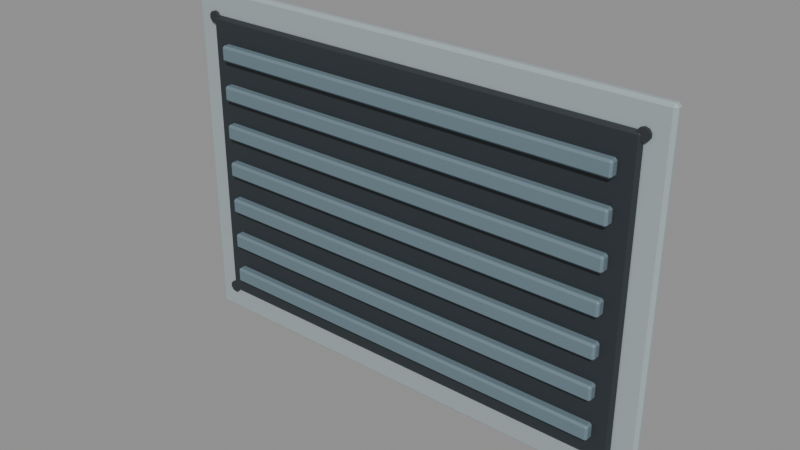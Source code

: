 # Source: roof-grille.blend  (saved by Blender 5.2.44; exported with 4.5.12 LTS)
import bpy
from mathutils import Matrix  # noqa: F401  (used for matrix-valued properties, if any)

bpy.ops.wm.read_factory_settings(use_empty=True)
scene = bpy.context.scene
scene.name = 'Scene'

# ---- materials (node trees are filled in below, after node groups)
mat_brushed_zinc = bpy.data.materials.new('Brushed zinc')
mat_brushed_zinc.diffuse_color = (0.38, 0.45, 0.47, 1.0)
mat_recess_and_gasket = bpy.data.materials.new('Recess and gasket')
mat_recess_and_gasket.diffuse_color = (0.022, 0.029, 0.035, 1.0)
mat_slate_enamel = bpy.data.materials.new('Slate enamel')
mat_slate_enamel.diffuse_color = (0.16, 0.23, 0.27, 1.0)
mat_graphite_steel = bpy.data.materials.new('Graphite steel')
mat_graphite_steel.diffuse_color = (0.065, 0.074, 0.078, 1.0)

# ---- material node trees
mat_brushed_zinc.use_nodes = True; mat_brushed_zinc.node_tree.nodes.clear()
_N = mat_brushed_zinc.node_tree.nodes; _L = mat_brushed_zinc.node_tree.links
n0 = _N.new('ShaderNodeBsdfPrincipled'); n0.name = 'Principled BSDF'; n0.location = (-200, 100)
n0.inputs[0].default_value = (0.38, 0.45, 0.47, 1.0)
n0.inputs[1].default_value = 0.15
n0.inputs[2].default_value = 0.64
n0.inputs[10].default_value = 0.005
n0.inputs[27].default_value = (0.38, 0.45, 0.47, 1.0)
n1 = _N.new('ShaderNodeOutputMaterial'); n1.name = 'Material Output'; n1.location = (200, 100)
_L.new(n0.outputs[0], n1.inputs[0])
n1.is_active_output = True
mat_recess_and_gasket.use_nodes = True; mat_recess_and_gasket.node_tree.nodes.clear()
_N = mat_recess_and_gasket.node_tree.nodes; _L = mat_recess_and_gasket.node_tree.links
n0 = _N.new('ShaderNodeBsdfPrincipled'); n0.name = 'Principled BSDF'; n0.location = (-200, 100)
n0.inputs[0].default_value = (0.022, 0.029, 0.035, 1.0)
n0.inputs[2].default_value = 0.64
n0.inputs[10].default_value = 0.005
n0.inputs[27].default_value = (0.022, 0.029, 0.035, 1.0)
n1 = _N.new('ShaderNodeOutputMaterial'); n1.name = 'Material Output'; n1.location = (200, 100)
_L.new(n0.outputs[0], n1.inputs[0])
n1.is_active_output = True
mat_slate_enamel.use_nodes = True; mat_slate_enamel.node_tree.nodes.clear()
_N = mat_slate_enamel.node_tree.nodes; _L = mat_slate_enamel.node_tree.links
n0 = _N.new('ShaderNodeBsdfPrincipled'); n0.name = 'Principled BSDF'; n0.location = (-200, 100)
n0.inputs[0].default_value = (0.16, 0.23, 0.27, 1.0)
n0.inputs[1].default_value = 0.2
n0.inputs[2].default_value = 0.64
n0.inputs[10].default_value = 0.005
n0.inputs[27].default_value = (0.16, 0.23, 0.27, 1.0)
n1 = _N.new('ShaderNodeOutputMaterial'); n1.name = 'Material Output'; n1.location = (200, 100)
_L.new(n0.outputs[0], n1.inputs[0])
n1.is_active_output = True
mat_graphite_steel.use_nodes = True; mat_graphite_steel.node_tree.nodes.clear()
_N = mat_graphite_steel.node_tree.nodes; _L = mat_graphite_steel.node_tree.links
n0 = _N.new('ShaderNodeBsdfPrincipled'); n0.name = 'Principled BSDF'; n0.location = (-200, 100)
n0.inputs[0].default_value = (0.065, 0.074, 0.078, 1.0)
n0.inputs[1].default_value = 0.7
n0.inputs[2].default_value = 0.64
n0.inputs[10].default_value = 0.005
n0.inputs[27].default_value = (0.065, 0.074, 0.078, 1.0)
n1 = _N.new('ShaderNodeOutputMaterial'); n1.name = 'Material Output'; n1.location = (200, 100)
_L.new(n0.outputs[0], n1.inputs[0])
n1.is_active_output = True

# ---- meshes
me_cube = bpy.data.meshes.new('Cube')
me_cube.from_pydata([(-0.5, -0.01, -0.35), (-0.5, -0.01, 0.35), (-0.5, 0.01, -0.35), (-0.5, 0.01, 0.35), (0.5, -0.01, -0.35), (0.5, -0.01, 0.35), (0.5, 0.01, -0.35), (0.5, 0.01, 0.35)], [], [(0, 1, 3, 2), (2, 3, 7, 6), (6, 7, 5, 4), (4, 5, 1, 0), (2, 6, 4, 0), (7, 3, 1, 5)])
_uv = me_cube.uv_layers.new(name='UVMap')
_uv.uv.foreach_set('vector', [0.375, 0.0, 0.625, 0.0, 0.625, 0.25, 0.375, 0.25, 0.375, 0.25, 0.625, 0.25, 0.625, 0.5, 0.375, 0.5, 0.375, 0.5, 0.625, 0.5, 0.625, 0.75, 0.375, 0.75, 0.375, 0.75, 0.625, 0.75, 0.625, 1.0, 0.375, 1.0, 0.125, 0.5, 0.375, 0.5, 0.375, 0.75, 0.125, 0.75, 0.625, 0.5, 0.875, 0.5, 0.875, 0.75, 0.625, 0.75])
me_cube.materials.append(mat_brushed_zinc)
me_cube.update()
me_cube_001 = bpy.data.meshes.new('Cube.001')
me_cube_001.from_pydata([(-0.455, -0.0065, -0.3), (-0.455, -0.0065, 0.3), (-0.455, 0.0065, -0.3), (-0.455, 0.0065, 0.3), (0.455, -0.0065, -0.3), (0.455, -0.0065, 0.3), (0.455, 0.0065, -0.3), (0.455, 0.0065, 0.3)], [], [(0, 1, 3, 2), (2, 3, 7, 6), (6, 7, 5, 4), (4, 5, 1, 0), (2, 6, 4, 0), (7, 3, 1, 5)])
_uv = me_cube_001.uv_layers.new(name='UVMap')
_uv.uv.foreach_set('vector', [0.375, 0.0, 0.625, 0.0, 0.625, 0.25, 0.375, 0.25, 0.375, 0.25, 0.625, 0.25, 0.625, 0.5, 0.375, 0.5, 0.375, 0.5, 0.625, 0.5, 0.625, 0.75, 0.375, 0.75, 0.375, 0.75, 0.625, 0.75, 0.625, 1.0, 0.375, 1.0, 0.125, 0.5, 0.375, 0.5, 0.375, 0.75, 0.125, 0.75, 0.625, 0.5, 0.875, 0.5, 0.875, 0.75, 0.625, 0.75])
me_cube_001.materials.append(mat_recess_and_gasket)
me_cube_001.update()
me_cube_002 = bpy.data.meshes.new('Cube.002')
me_cube_002.from_pydata([(-0.42, -0.0115, -0.0155), (-0.42, -0.0115, 0.0155), (-0.42, 0.0115, -0.0155), (-0.42, 0.0115, 0.0155), (0.42, -0.0115, -0.0155), (0.42, -0.0115, 0.0155), (0.42, 0.0115, -0.0155), (0.42, 0.0115, 0.0155)], [], [(0, 1, 3, 2), (2, 3, 7, 6), (6, 7, 5, 4), (4, 5, 1, 0), (2, 6, 4, 0), (7, 3, 1, 5)])
_uv = me_cube_002.uv_layers.new(name='UVMap')
_uv.uv.foreach_set('vector', [0.375, 0.0, 0.625, 0.0, 0.625, 0.25, 0.375, 0.25, 0.375, 0.25, 0.625, 0.25, 0.625, 0.5, 0.375, 0.5, 0.375, 0.5, 0.625, 0.5, 0.625, 0.75, 0.375, 0.75, 0.375, 0.75, 0.625, 0.75, 0.625, 1.0, 0.375, 1.0, 0.125, 0.5, 0.375, 0.5, 0.375, 0.75, 0.125, 0.75, 0.625, 0.5, 0.875, 0.5, 0.875, 0.75, 0.625, 0.75])
me_cube_002.materials.append(mat_slate_enamel)
me_cube_002.update()
me_cube_003 = bpy.data.meshes.new('Cube.003')
me_cube_003.from_pydata([(-0.42, -0.0115, -0.0155), (-0.42, -0.0115, 0.0155), (-0.42, 0.0115, -0.0155), (-0.42, 0.0115, 0.0155), (0.42, -0.0115, -0.0155), (0.42, -0.0115, 0.0155), (0.42, 0.0115, -0.0155), (0.42, 0.0115, 0.0155)], [], [(0, 1, 3, 2), (2, 3, 7, 6), (6, 7, 5, 4), (4, 5, 1, 0), (2, 6, 4, 0), (7, 3, 1, 5)])
_uv = me_cube_003.uv_layers.new(name='UVMap')
_uv.uv.foreach_set('vector', [0.375, 0.0, 0.625, 0.0, 0.625, 0.25, 0.375, 0.25, 0.375, 0.25, 0.625, 0.25, 0.625, 0.5, 0.375, 0.5, 0.375, 0.5, 0.625, 0.5, 0.625, 0.75, 0.375, 0.75, 0.375, 0.75, 0.625, 0.75, 0.625, 1.0, 0.375, 1.0, 0.125, 0.5, 0.375, 0.5, 0.375, 0.75, 0.125, 0.75, 0.625, 0.5, 0.875, 0.5, 0.875, 0.75, 0.625, 0.75])
me_cube_003.materials.append(mat_slate_enamel)
me_cube_003.update()
me_cube_004 = bpy.data.meshes.new('Cube.004')
me_cube_004.from_pydata([(-0.42, -0.0115, -0.0155), (-0.42, -0.0115, 0.0155), (-0.42, 0.0115, -0.0155), (-0.42, 0.0115, 0.0155), (0.42, -0.0115, -0.0155), (0.42, -0.0115, 0.0155), (0.42, 0.0115, -0.0155), (0.42, 0.0115, 0.0155)], [], [(0, 1, 3, 2), (2, 3, 7, 6), (6, 7, 5, 4), (4, 5, 1, 0), (2, 6, 4, 0), (7, 3, 1, 5)])
_uv = me_cube_004.uv_layers.new(name='UVMap')
_uv.uv.foreach_set('vector', [0.375, 0.0, 0.625, 0.0, 0.625, 0.25, 0.375, 0.25, 0.375, 0.25, 0.625, 0.25, 0.625, 0.5, 0.375, 0.5, 0.375, 0.5, 0.625, 0.5, 0.625, 0.75, 0.375, 0.75, 0.375, 0.75, 0.625, 0.75, 0.625, 1.0, 0.375, 1.0, 0.125, 0.5, 0.375, 0.5, 0.375, 0.75, 0.125, 0.75, 0.625, 0.5, 0.875, 0.5, 0.875, 0.75, 0.625, 0.75])
me_cube_004.materials.append(mat_slate_enamel)
me_cube_004.update()
me_cube_005 = bpy.data.meshes.new('Cube.005')
me_cube_005.from_pydata([(-0.42, -0.0115, -0.0155), (-0.42, -0.0115, 0.0155), (-0.42, 0.0115, -0.0155), (-0.42, 0.0115, 0.0155), (0.42, -0.0115, -0.0155), (0.42, -0.0115, 0.0155), (0.42, 0.0115, -0.0155), (0.42, 0.0115, 0.0155)], [], [(0, 1, 3, 2), (2, 3, 7, 6), (6, 7, 5, 4), (4, 5, 1, 0), (2, 6, 4, 0), (7, 3, 1, 5)])
_uv = me_cube_005.uv_layers.new(name='UVMap')
_uv.uv.foreach_set('vector', [0.375, 0.0, 0.625, 0.0, 0.625, 0.25, 0.375, 0.25, 0.375, 0.25, 0.625, 0.25, 0.625, 0.5, 0.375, 0.5, 0.375, 0.5, 0.625, 0.5, 0.625, 0.75, 0.375, 0.75, 0.375, 0.75, 0.625, 0.75, 0.625, 1.0, 0.375, 1.0, 0.125, 0.5, 0.375, 0.5, 0.375, 0.75, 0.125, 0.75, 0.625, 0.5, 0.875, 0.5, 0.875, 0.75, 0.625, 0.75])
me_cube_005.materials.append(mat_slate_enamel)
me_cube_005.update()
me_cube_006 = bpy.data.meshes.new('Cube.006')
me_cube_006.from_pydata([(-0.42, -0.0115, -0.0155), (-0.42, -0.0115, 0.0155), (-0.42, 0.0115, -0.0155), (-0.42, 0.0115, 0.0155), (0.42, -0.0115, -0.0155), (0.42, -0.0115, 0.0155), (0.42, 0.0115, -0.0155), (0.42, 0.0115, 0.0155)], [], [(0, 1, 3, 2), (2, 3, 7, 6), (6, 7, 5, 4), (4, 5, 1, 0), (2, 6, 4, 0), (7, 3, 1, 5)])
_uv = me_cube_006.uv_layers.new(name='UVMap')
_uv.uv.foreach_set('vector', [0.375, 0.0, 0.625, 0.0, 0.625, 0.25, 0.375, 0.25, 0.375, 0.25, 0.625, 0.25, 0.625, 0.5, 0.375, 0.5, 0.375, 0.5, 0.625, 0.5, 0.625, 0.75, 0.375, 0.75, 0.375, 0.75, 0.625, 0.75, 0.625, 1.0, 0.375, 1.0, 0.125, 0.5, 0.375, 0.5, 0.375, 0.75, 0.125, 0.75, 0.625, 0.5, 0.875, 0.5, 0.875, 0.75, 0.625, 0.75])
me_cube_006.materials.append(mat_slate_enamel)
me_cube_006.update()
me_cube_007 = bpy.data.meshes.new('Cube.007')
me_cube_007.from_pydata([(-0.42, -0.0115, -0.0155), (-0.42, -0.0115, 0.0155), (-0.42, 0.0115, -0.0155), (-0.42, 0.0115, 0.0155), (0.42, -0.0115, -0.0155), (0.42, -0.0115, 0.0155), (0.42, 0.0115, -0.0155), (0.42, 0.0115, 0.0155)], [], [(0, 1, 3, 2), (2, 3, 7, 6), (6, 7, 5, 4), (4, 5, 1, 0), (2, 6, 4, 0), (7, 3, 1, 5)])
_uv = me_cube_007.uv_layers.new(name='UVMap')
_uv.uv.foreach_set('vector', [0.375, 0.0, 0.625, 0.0, 0.625, 0.25, 0.375, 0.25, 0.375, 0.25, 0.625, 0.25, 0.625, 0.5, 0.375, 0.5, 0.375, 0.5, 0.625, 0.5, 0.625, 0.75, 0.375, 0.75, 0.375, 0.75, 0.625, 0.75, 0.625, 1.0, 0.375, 1.0, 0.125, 0.5, 0.375, 0.5, 0.375, 0.75, 0.125, 0.75, 0.625, 0.5, 0.875, 0.5, 0.875, 0.75, 0.625, 0.75])
me_cube_007.materials.append(mat_slate_enamel)
me_cube_007.update()
me_cube_008 = bpy.data.meshes.new('Cube.008')
me_cube_008.from_pydata([(-0.42, -0.0115, -0.0155), (-0.42, -0.0115, 0.0155), (-0.42, 0.0115, -0.0155), (-0.42, 0.0115, 0.0155), (0.42, -0.0115, -0.0155), (0.42, -0.0115, 0.0155), (0.42, 0.0115, -0.0155), (0.42, 0.0115, 0.0155)], [], [(0, 1, 3, 2), (2, 3, 7, 6), (6, 7, 5, 4), (4, 5, 1, 0), (2, 6, 4, 0), (7, 3, 1, 5)])
_uv = me_cube_008.uv_layers.new(name='UVMap')
_uv.uv.foreach_set('vector', [0.375, 0.0, 0.625, 0.0, 0.625, 0.25, 0.375, 0.25, 0.375, 0.25, 0.625, 0.25, 0.625, 0.5, 0.375, 0.5, 0.375, 0.5, 0.625, 0.5, 0.625, 0.75, 0.375, 0.75, 0.375, 0.75, 0.625, 0.75, 0.625, 1.0, 0.375, 1.0, 0.125, 0.5, 0.375, 0.5, 0.375, 0.75, 0.125, 0.75, 0.625, 0.5, 0.875, 0.5, 0.875, 0.75, 0.625, 0.75])
me_cube_008.materials.append(mat_slate_enamel)
me_cube_008.update()
me_cylinder = bpy.data.meshes.new('Cylinder')
me_cylinder.from_pydata([(0.0, 0.012, -0.003), (0.0, 0.012, 0.003), (0.007053, 0.009708, -0.003), (0.007053, 0.009708, 0.003), (0.01141, 0.003708, -0.003), (0.01141, 0.003708, 0.003), (0.01141, -0.003708, -0.003), (0.01141, -0.003708, 0.003), (0.007053, -0.009708, -0.003), (0.007053, -0.009708, 0.003), (0.0, -0.012, -0.003), (0.0, -0.012, 0.003), (-0.007053, -0.009708, -0.003), (-0.007053, -0.009708, 0.003), (-0.01141, -0.003708, -0.003), (-0.01141, -0.003708, 0.003), (-0.01141, 0.003708, -0.003), (-0.01141, 0.003708, 0.003), (-0.007053, 0.009708, -0.003), (-0.007053, 0.009708, 0.003)], [], [(0, 1, 3, 2), (2, 3, 5, 4), (4, 5, 7, 6), (6, 7, 9, 8), (8, 9, 11, 10), (10, 11, 13, 12), (12, 13, 15, 14), (14, 15, 17, 16), (3, 1, 19, 17, 15, 13, 11, 9, 7, 5), (16, 17, 19, 18), (18, 19, 1, 0), (0, 2, 4, 6, 8, 10, 12, 14, 16, 18)])
_uv = me_cylinder.uv_layers.new(name='UVMap')
_uv.uv.foreach_set('vector', [1.0, 0.5, 1.0, 1.0, 0.9, 1.0, 0.9, 0.5, 0.9, 0.5, 0.9, 1.0, 0.8, 1.0, 0.8, 0.5, 0.8, 0.5, 0.8, 1.0, 0.7, 1.0, 0.7, 0.5, 0.7, 0.5, 0.7, 1.0, 0.6, 1.0, 0.6, 0.5, 0.6, 0.5, 0.6, 1.0, 0.5, 1.0, 0.5, 0.5, 0.5, 0.5, 0.5, 1.0, 0.4, 1.0, 0.4, 0.5, 0.4, 0.5, 0.4, 1.0, 0.3, 1.0, 0.3, 0.5, 0.3, 0.5, 0.3, 1.0, 0.2, 1.0, 0.2, 0.5, 0.3911, 0.4442, 0.25, 0.49, 0.1089, 0.4442, 0.02175, 0.3242, 0.02175, 0.1758, 0.1089, 0.05584, 0.25, 0.01, 0.3911, 0.05584, 0.4783, 0.1758, 0.4783, 0.3242, 0.2, 0.5, 0.2, 1.0, 0.1, 1.0, 0.1, 0.5, 0.1, 0.5, 0.1, 1.0, -7.451e-08, 1.0, -7.451e-08, 0.5, 0.75, 0.49, 0.8911, 0.4442, 0.9783, 0.3242, 0.9783, 0.1758, 0.8911, 0.05584, 0.75, 0.01, 0.6089, 0.05584, 0.5217, 0.1758, 0.5217, 0.3242, 0.6089, 0.4442])
me_cylinder.materials.append(mat_graphite_steel)
me_cylinder.update()
me_cylinder_001 = bpy.data.meshes.new('Cylinder.001')
me_cylinder_001.from_pydata([(0.0, 0.012, -0.003), (0.0, 0.012, 0.003), (0.007053, 0.009708, -0.003), (0.007053, 0.009708, 0.003), (0.01141, 0.003708, -0.003), (0.01141, 0.003708, 0.003), (0.01141, -0.003708, -0.003), (0.01141, -0.003708, 0.003), (0.007053, -0.009708, -0.003), (0.007053, -0.009708, 0.003), (0.0, -0.012, -0.003), (0.0, -0.012, 0.003), (-0.007053, -0.009708, -0.003), (-0.007053, -0.009708, 0.003), (-0.01141, -0.003708, -0.003), (-0.01141, -0.003708, 0.003), (-0.01141, 0.003708, -0.003), (-0.01141, 0.003708, 0.003), (-0.007053, 0.009708, -0.003), (-0.007053, 0.009708, 0.003)], [], [(0, 1, 3, 2), (2, 3, 5, 4), (4, 5, 7, 6), (6, 7, 9, 8), (8, 9, 11, 10), (10, 11, 13, 12), (12, 13, 15, 14), (14, 15, 17, 16), (3, 1, 19, 17, 15, 13, 11, 9, 7, 5), (16, 17, 19, 18), (18, 19, 1, 0), (0, 2, 4, 6, 8, 10, 12, 14, 16, 18)])
_uv = me_cylinder_001.uv_layers.new(name='UVMap')
_uv.uv.foreach_set('vector', [1.0, 0.5, 1.0, 1.0, 0.9, 1.0, 0.9, 0.5, 0.9, 0.5, 0.9, 1.0, 0.8, 1.0, 0.8, 0.5, 0.8, 0.5, 0.8, 1.0, 0.7, 1.0, 0.7, 0.5, 0.7, 0.5, 0.7, 1.0, 0.6, 1.0, 0.6, 0.5, 0.6, 0.5, 0.6, 1.0, 0.5, 1.0, 0.5, 0.5, 0.5, 0.5, 0.5, 1.0, 0.4, 1.0, 0.4, 0.5, 0.4, 0.5, 0.4, 1.0, 0.3, 1.0, 0.3, 0.5, 0.3, 0.5, 0.3, 1.0, 0.2, 1.0, 0.2, 0.5, 0.3911, 0.4442, 0.25, 0.49, 0.1089, 0.4442, 0.02175, 0.3242, 0.02175, 0.1758, 0.1089, 0.05584, 0.25, 0.01, 0.3911, 0.05584, 0.4783, 0.1758, 0.4783, 0.3242, 0.2, 0.5, 0.2, 1.0, 0.1, 1.0, 0.1, 0.5, 0.1, 0.5, 0.1, 1.0, -7.451e-08, 1.0, -7.451e-08, 0.5, 0.75, 0.49, 0.8911, 0.4442, 0.9783, 0.3242, 0.9783, 0.1758, 0.8911, 0.05584, 0.75, 0.01, 0.6089, 0.05584, 0.5217, 0.1758, 0.5217, 0.3242, 0.6089, 0.4442])
me_cylinder_001.materials.append(mat_graphite_steel)
me_cylinder_001.update()
me_cylinder_002 = bpy.data.meshes.new('Cylinder.002')
me_cylinder_002.from_pydata([(0.0, 0.012, -0.003), (0.0, 0.012, 0.003), (0.007053, 0.009708, -0.003), (0.007053, 0.009708, 0.003), (0.01141, 0.003708, -0.003), (0.01141, 0.003708, 0.003), (0.01141, -0.003708, -0.003), (0.01141, -0.003708, 0.003), (0.007053, -0.009708, -0.003), (0.007053, -0.009708, 0.003), (0.0, -0.012, -0.003), (0.0, -0.012, 0.003), (-0.007053, -0.009708, -0.003), (-0.007053, -0.009708, 0.003), (-0.01141, -0.003708, -0.003), (-0.01141, -0.003708, 0.003), (-0.01141, 0.003708, -0.003), (-0.01141, 0.003708, 0.003), (-0.007053, 0.009708, -0.003), (-0.007053, 0.009708, 0.003)], [], [(0, 1, 3, 2), (2, 3, 5, 4), (4, 5, 7, 6), (6, 7, 9, 8), (8, 9, 11, 10), (10, 11, 13, 12), (12, 13, 15, 14), (14, 15, 17, 16), (3, 1, 19, 17, 15, 13, 11, 9, 7, 5), (16, 17, 19, 18), (18, 19, 1, 0), (0, 2, 4, 6, 8, 10, 12, 14, 16, 18)])
_uv = me_cylinder_002.uv_layers.new(name='UVMap')
_uv.uv.foreach_set('vector', [1.0, 0.5, 1.0, 1.0, 0.9, 1.0, 0.9, 0.5, 0.9, 0.5, 0.9, 1.0, 0.8, 1.0, 0.8, 0.5, 0.8, 0.5, 0.8, 1.0, 0.7, 1.0, 0.7, 0.5, 0.7, 0.5, 0.7, 1.0, 0.6, 1.0, 0.6, 0.5, 0.6, 0.5, 0.6, 1.0, 0.5, 1.0, 0.5, 0.5, 0.5, 0.5, 0.5, 1.0, 0.4, 1.0, 0.4, 0.5, 0.4, 0.5, 0.4, 1.0, 0.3, 1.0, 0.3, 0.5, 0.3, 0.5, 0.3, 1.0, 0.2, 1.0, 0.2, 0.5, 0.3911, 0.4442, 0.25, 0.49, 0.1089, 0.4442, 0.02175, 0.3242, 0.02175, 0.1758, 0.1089, 0.05584, 0.25, 0.01, 0.3911, 0.05584, 0.4783, 0.1758, 0.4783, 0.3242, 0.2, 0.5, 0.2, 1.0, 0.1, 1.0, 0.1, 0.5, 0.1, 0.5, 0.1, 1.0, -7.451e-08, 1.0, -7.451e-08, 0.5, 0.75, 0.49, 0.8911, 0.4442, 0.9783, 0.3242, 0.9783, 0.1758, 0.8911, 0.05584, 0.75, 0.01, 0.6089, 0.05584, 0.5217, 0.1758, 0.5217, 0.3242, 0.6089, 0.4442])
me_cylinder_002.materials.append(mat_graphite_steel)
me_cylinder_002.update()
me_cylinder_003 = bpy.data.meshes.new('Cylinder.003')
me_cylinder_003.from_pydata([(0.0, 0.012, -0.003), (0.0, 0.012, 0.003), (0.007053, 0.009708, -0.003), (0.007053, 0.009708, 0.003), (0.01141, 0.003708, -0.003), (0.01141, 0.003708, 0.003), (0.01141, -0.003708, -0.003), (0.01141, -0.003708, 0.003), (0.007053, -0.009708, -0.003), (0.007053, -0.009708, 0.003), (0.0, -0.012, -0.003), (0.0, -0.012, 0.003), (-0.007053, -0.009708, -0.003), (-0.007053, -0.009708, 0.003), (-0.01141, -0.003708, -0.003), (-0.01141, -0.003708, 0.003), (-0.01141, 0.003708, -0.003), (-0.01141, 0.003708, 0.003), (-0.007053, 0.009708, -0.003), (-0.007053, 0.009708, 0.003)], [], [(0, 1, 3, 2), (2, 3, 5, 4), (4, 5, 7, 6), (6, 7, 9, 8), (8, 9, 11, 10), (10, 11, 13, 12), (12, 13, 15, 14), (14, 15, 17, 16), (3, 1, 19, 17, 15, 13, 11, 9, 7, 5), (16, 17, 19, 18), (18, 19, 1, 0), (0, 2, 4, 6, 8, 10, 12, 14, 16, 18)])
_uv = me_cylinder_003.uv_layers.new(name='UVMap')
_uv.uv.foreach_set('vector', [1.0, 0.5, 1.0, 1.0, 0.9, 1.0, 0.9, 0.5, 0.9, 0.5, 0.9, 1.0, 0.8, 1.0, 0.8, 0.5, 0.8, 0.5, 0.8, 1.0, 0.7, 1.0, 0.7, 0.5, 0.7, 0.5, 0.7, 1.0, 0.6, 1.0, 0.6, 0.5, 0.6, 0.5, 0.6, 1.0, 0.5, 1.0, 0.5, 0.5, 0.5, 0.5, 0.5, 1.0, 0.4, 1.0, 0.4, 0.5, 0.4, 0.5, 0.4, 1.0, 0.3, 1.0, 0.3, 0.5, 0.3, 0.5, 0.3, 1.0, 0.2, 1.0, 0.2, 0.5, 0.3911, 0.4442, 0.25, 0.49, 0.1089, 0.4442, 0.02175, 0.3242, 0.02175, 0.1758, 0.1089, 0.05584, 0.25, 0.01, 0.3911, 0.05584, 0.4783, 0.1758, 0.4783, 0.3242, 0.2, 0.5, 0.2, 1.0, 0.1, 1.0, 0.1, 0.5, 0.1, 0.5, 0.1, 1.0, -7.451e-08, 1.0, -7.451e-08, 0.5, 0.75, 0.49, 0.8911, 0.4442, 0.9783, 0.3242, 0.9783, 0.1758, 0.8911, 0.05584, 0.75, 0.01, 0.6089, 0.05584, 0.5217, 0.1758, 0.5217, 0.3242, 0.6089, 0.4442])
me_cylinder_003.materials.append(mat_graphite_steel)
me_cylinder_003.update()

# ---- objects
ob_vent_surround = bpy.data.objects.new('Vent surround', me_cube)
ob_recessed_airflow_cavity = bpy.data.objects.new('Recessed airflow cavity', me_cube_001)
ob_folded_louvre = bpy.data.objects.new('Folded louvre', me_cube_002)
ob_folded_louvre_001 = bpy.data.objects.new('Folded louvre.001', me_cube_003)
ob_folded_louvre_002 = bpy.data.objects.new('Folded louvre.002', me_cube_004)
ob_folded_louvre_003 = bpy.data.objects.new('Folded louvre.003', me_cube_005)
ob_folded_louvre_004 = bpy.data.objects.new('Folded louvre.004', me_cube_006)
ob_folded_louvre_005 = bpy.data.objects.new('Folded louvre.005', me_cube_007)
ob_folded_louvre_006 = bpy.data.objects.new('Folded louvre.006', me_cube_008)
ob_captive_screw = bpy.data.objects.new('Captive screw', me_cylinder)
ob_captive_screw_001 = bpy.data.objects.new('Captive screw.001', me_cylinder_001)
ob_captive_screw_002 = bpy.data.objects.new('Captive screw.002', me_cylinder_002)
ob_captive_screw_003 = bpy.data.objects.new('Captive screw.003', me_cylinder_003)

# ---- transforms, parenting, visibility, modifiers, constraints
ob_vent_surround.location = (0.0, -0.01, 0.35)
_m = ob_vent_surround.modifiers.new('Soft manufactured edges', 'BEVEL')
_m.width = 0.006
_m.width_pct = 0.006
ob_recessed_airflow_cavity.location = (0.0, -0.022, 0.35)
_m = ob_recessed_airflow_cavity.modifiers.new('Soft manufactured edges', 'BEVEL')
_m.width = 0.006
_m.width_pct = 0.006
ob_folded_louvre.location = (0.0, -0.033, 0.105)
_m = ob_folded_louvre.modifiers.new('Soft manufactured edges', 'BEVEL')
_m.width = 0.004
_m.width_pct = 0.004
ob_folded_louvre_001.location = (0.0, -0.033, 0.185)
_m = ob_folded_louvre_001.modifiers.new('Soft manufactured edges', 'BEVEL')
_m.width = 0.004
_m.width_pct = 0.004
ob_folded_louvre_002.location = (0.0, -0.033, 0.265)
_m = ob_folded_louvre_002.modifiers.new('Soft manufactured edges', 'BEVEL')
_m.width = 0.004
_m.width_pct = 0.004
ob_folded_louvre_003.location = (0.0, -0.033, 0.345)
_m = ob_folded_louvre_003.modifiers.new('Soft manufactured edges', 'BEVEL')
_m.width = 0.004
_m.width_pct = 0.004
ob_folded_louvre_004.location = (0.0, -0.033, 0.425)
_m = ob_folded_louvre_004.modifiers.new('Soft manufactured edges', 'BEVEL')
_m.width = 0.004
_m.width_pct = 0.004
ob_folded_louvre_005.location = (0.0, -0.033, 0.505)
_m = ob_folded_louvre_005.modifiers.new('Soft manufactured edges', 'BEVEL')
_m.width = 0.004
_m.width_pct = 0.004
ob_folded_louvre_006.location = (0.0, -0.033, 0.585)
_m = ob_folded_louvre_006.modifiers.new('Soft manufactured edges', 'BEVEL')
_m.width = 0.004
_m.width_pct = 0.004
ob_captive_screw.location = (-0.455, -0.023, 0.055)
ob_captive_screw.rotation_euler = (1.571, 0.0, 0.0)
ob_captive_screw_001.location = (-0.455, -0.023, 0.645)
ob_captive_screw_001.rotation_euler = (1.571, 0.0, 0.0)
ob_captive_screw_002.location = (0.455, -0.023, 0.055)
ob_captive_screw_002.rotation_euler = (1.571, 0.0, 0.0)
ob_captive_screw_003.location = (0.455, -0.023, 0.645)
ob_captive_screw_003.rotation_euler = (1.571, 0.0, 0.0)

# ---- collection membership
scene.collection.objects.link(ob_vent_surround)
scene.collection.objects.link(ob_recessed_airflow_cavity)
scene.collection.objects.link(ob_folded_louvre)
scene.collection.objects.link(ob_folded_louvre_001)
scene.collection.objects.link(ob_folded_louvre_002)
scene.collection.objects.link(ob_folded_louvre_003)
scene.collection.objects.link(ob_folded_louvre_004)
scene.collection.objects.link(ob_folded_louvre_005)
scene.collection.objects.link(ob_folded_louvre_006)
scene.collection.objects.link(ob_captive_screw)
scene.collection.objects.link(ob_captive_screw_001)
scene.collection.objects.link(ob_captive_screw_002)
scene.collection.objects.link(ob_captive_screw_003)

# ---- scene / render settings (as saved in the file)
scene.frame_start = 1; scene.frame_end = 250; scene.frame_set(1)
scene.render.engine = 'BLENDER_EEVEE_NEXT'
scene.render.bake_bias = 0.0
scene.render.bake_samples = 0
scene.render.compositor_device = 'GPU'
scene.eevee.use_volume_custom_range = False
scene.eevee.fast_gi_thickness_near = 0.1
scene.eevee.fast_gi_thickness_far = 0.0
scene.eevee.ray_tracing_options.screen_trace_thickness = 0.1
bpy.context.view_layer.update()

# ---- added for rendering (the .blend has no active camera and no usable light): camera, sun + grey world if the file has none
cam_auto = bpy.data.cameras.new('AutoCamera')
cam_auto.lens = 50.0
cam_auto.sensor_width = 36.0
cam_auto.clip_end = 1000.0
ob_auto_camera = bpy.data.objects.new('AutoCamera', cam_auto)
scene.collection.objects.link(ob_auto_camera)
ob_auto_camera.location = (1.13013, -1.37841, 1.2541)
ob_auto_camera.rotation_euler = (1.09748, -7.21219e-08, 0.694738)
scene.camera = ob_auto_camera
light_auto_sun = bpy.data.lights.new('AutoSun', 'SUN')
light_auto_sun.energy = 3.0
light_auto_sun.angle = 0.0523599
ob_auto_sun = bpy.data.objects.new('AutoSun', light_auto_sun)
scene.collection.objects.link(ob_auto_sun)
ob_auto_sun.rotation_euler = (0.872665, 0.174533, 0.523599)
if scene.world is None:
    world_auto = bpy.data.worlds.new('AutoWorld')
    world_auto.color = (0.3, 0.3, 0.3)
    scene.world = world_auto
bpy.context.view_layer.update()
